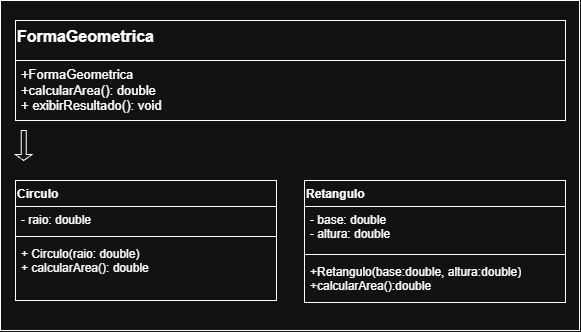

The diagram above was exported from draw.io. Its source (the exported page's mxGraphModel, read from the mxfile embedded in the PNG):
<mxGraphModel dx="697" dy="710" grid="1" gridSize="10" guides="1" tooltips="1" connect="1" arrows="1" fold="1" page="1" pageScale="1" pageWidth="827" pageHeight="1169" math="0" shadow="0">
  <root>
    <mxCell id="0" />
    <mxCell id="1" parent="0" />
    <mxCell id="hki8miQiIoFW_7GPl95E-1" parent="1" style="rounded=0;whiteSpace=wrap;html=1;" value="" vertex="1">
      <mxGeometry height="330" width="579" x="124" y="140" as="geometry" />
    </mxCell>
    <mxCell id="hki8miQiIoFW_7GPl95E-2" parent="1" style="swimlane;fontStyle=1;align=left;verticalAlign=top;childLayout=stackLayout;horizontal=1;startSize=40;horizontalStack=0;resizeParent=1;resizeParentMax=0;resizeLast=0;collapsible=1;marginBottom=0;whiteSpace=wrap;html=1;" value="&lt;font style=&quot;font-size: 16px;&quot;&gt;FormaGeometrica&lt;/font&gt;" vertex="1">
      <mxGeometry height="100" width="550" x="139" y="160" as="geometry" />
    </mxCell>
    <mxCell id="hki8miQiIoFW_7GPl95E-3" parent="hki8miQiIoFW_7GPl95E-2" style="text;strokeColor=none;fillColor=none;align=left;verticalAlign=top;spacingLeft=4;spacingRight=4;overflow=hidden;rotatable=0;points=[[0,0.5],[1,0.5]];portConstraint=eastwest;whiteSpace=wrap;html=1;" value="&lt;span style=&quot;font-size: 13px;&quot;&gt;+FormaGeometrica&lt;/span&gt;&lt;div&gt;&lt;span style=&quot;font-size: 13px;&quot;&gt;+calcularArea(): double&lt;/span&gt;&lt;/div&gt;&lt;div&gt;&lt;span style=&quot;font-size: 13px;&quot;&gt;+ exibirResultado(): void&lt;/span&gt;&lt;/div&gt;" vertex="1">
      <mxGeometry height="60" width="550" y="40" as="geometry" />
    </mxCell>
    <mxCell id="hki8miQiIoFW_7GPl95E-11" parent="1" style="swimlane;fontStyle=1;align=left;verticalAlign=top;childLayout=stackLayout;horizontal=1;startSize=26;horizontalStack=0;resizeParent=1;resizeParentMax=0;resizeLast=0;collapsible=1;marginBottom=0;whiteSpace=wrap;html=1;" value="Circulo" vertex="1">
      <mxGeometry height="120" width="261" x="139" y="320" as="geometry" />
    </mxCell>
    <mxCell id="hki8miQiIoFW_7GPl95E-12" parent="hki8miQiIoFW_7GPl95E-11" style="text;strokeColor=none;fillColor=none;align=left;verticalAlign=top;spacingLeft=4;spacingRight=4;overflow=hidden;rotatable=0;points=[[0,0.5],[1,0.5]];portConstraint=eastwest;whiteSpace=wrap;html=1;" value="- raio: double" vertex="1">
      <mxGeometry height="26" width="261" y="26" as="geometry" />
    </mxCell>
    <mxCell id="hki8miQiIoFW_7GPl95E-13" parent="hki8miQiIoFW_7GPl95E-11" style="line;strokeWidth=1;fillColor=none;align=left;verticalAlign=middle;spacingTop=-1;spacingLeft=3;spacingRight=3;rotatable=0;labelPosition=right;points=[];portConstraint=eastwest;strokeColor=inherit;labelPerimeter=1;" value="" vertex="1">
      <mxGeometry height="8" width="261" y="52" as="geometry" />
    </mxCell>
    <mxCell id="hki8miQiIoFW_7GPl95E-14" parent="hki8miQiIoFW_7GPl95E-11" style="text;strokeColor=none;fillColor=none;align=left;verticalAlign=top;spacingLeft=4;spacingRight=4;overflow=hidden;rotatable=0;points=[[0,0.5],[1,0.5]];portConstraint=eastwest;whiteSpace=wrap;html=1;" value="+ Circulo(raio: double)&lt;div&gt;+ calcularArea(): double&lt;/div&gt;" vertex="1">
      <mxGeometry height="60" width="261" y="60" as="geometry" />
    </mxCell>
    <mxCell id="hki8miQiIoFW_7GPl95E-21" edge="1" parent="hki8miQiIoFW_7GPl95E-11" source="hki8miQiIoFW_7GPl95E-11" style="edgeStyle=none;curved=1;rounded=0;curveGeometry=1;orthogonalLoop=1;jettySize=auto;html=1;entryX=0.531;entryY=0.988;entryDx=0;entryDy=0;entryPerimeter=0;fontSize=12;defaultLabelBackgroundColor=page;labelPadding=0 4;startSize=8;endSize=8;" target="hki8miQiIoFW_7GPl95E-14">
      <mxGeometry relative="1" as="geometry" />
    </mxCell>
    <mxCell id="hki8miQiIoFW_7GPl95E-27" parent="1" style="swimlane;fontStyle=1;align=left;verticalAlign=top;childLayout=stackLayout;horizontal=1;startSize=26;horizontalStack=0;resizeParent=1;resizeParentMax=0;resizeLast=0;collapsible=1;marginBottom=0;whiteSpace=wrap;html=1;" value="Retangulo" vertex="1">
      <mxGeometry height="122" width="261" x="428" y="320" as="geometry" />
    </mxCell>
    <mxCell id="hki8miQiIoFW_7GPl95E-28" parent="hki8miQiIoFW_7GPl95E-27" style="text;strokeColor=none;fillColor=none;align=left;verticalAlign=top;spacingLeft=4;spacingRight=4;overflow=hidden;rotatable=0;points=[[0,0.5],[1,0.5]];portConstraint=eastwest;whiteSpace=wrap;html=1;" value="- base: double&lt;div&gt;- altura: double&lt;/div&gt;" vertex="1">
      <mxGeometry height="44" width="261" y="26" as="geometry" />
    </mxCell>
    <mxCell id="hki8miQiIoFW_7GPl95E-29" parent="hki8miQiIoFW_7GPl95E-27" style="line;strokeWidth=1;fillColor=none;align=left;verticalAlign=middle;spacingTop=-1;spacingLeft=3;spacingRight=3;rotatable=0;labelPosition=right;points=[];portConstraint=eastwest;strokeColor=inherit;labelPerimeter=1;" value="" vertex="1">
      <mxGeometry height="8" width="261" y="70" as="geometry" />
    </mxCell>
    <mxCell id="hki8miQiIoFW_7GPl95E-30" parent="hki8miQiIoFW_7GPl95E-27" style="text;strokeColor=none;fillColor=none;align=left;verticalAlign=top;spacingLeft=4;spacingRight=4;overflow=hidden;rotatable=0;points=[[0,0.5],[1,0.5]];portConstraint=eastwest;whiteSpace=wrap;html=1;" value="+Retangulo(base:double, altura:double)&lt;div&gt;+calcularArea():double&lt;/div&gt;" vertex="1">
      <mxGeometry height="44" width="261" y="78" as="geometry" />
    </mxCell>
    <mxCell id="hki8miQiIoFW_7GPl95E-31" edge="1" parent="hki8miQiIoFW_7GPl95E-27" source="hki8miQiIoFW_7GPl95E-27" style="edgeStyle=none;curved=1;rounded=0;curveGeometry=1;orthogonalLoop=1;jettySize=auto;html=1;entryX=0.531;entryY=0.988;entryDx=0;entryDy=0;entryPerimeter=0;fontSize=12;defaultLabelBackgroundColor=page;labelPadding=0 4;startSize=8;endSize=8;" target="hki8miQiIoFW_7GPl95E-30">
      <mxGeometry relative="1" as="geometry" />
    </mxCell>
    <mxCell id="hki8miQiIoFW_7GPl95E-42" parent="1" style="shape=singleArrow;direction=south;whiteSpace=wrap;html=1;" value="" vertex="1">
      <mxGeometry height="30" width="16.5" x="139" y="270" as="geometry" />
    </mxCell>
  </root>
</mxGraphModel>